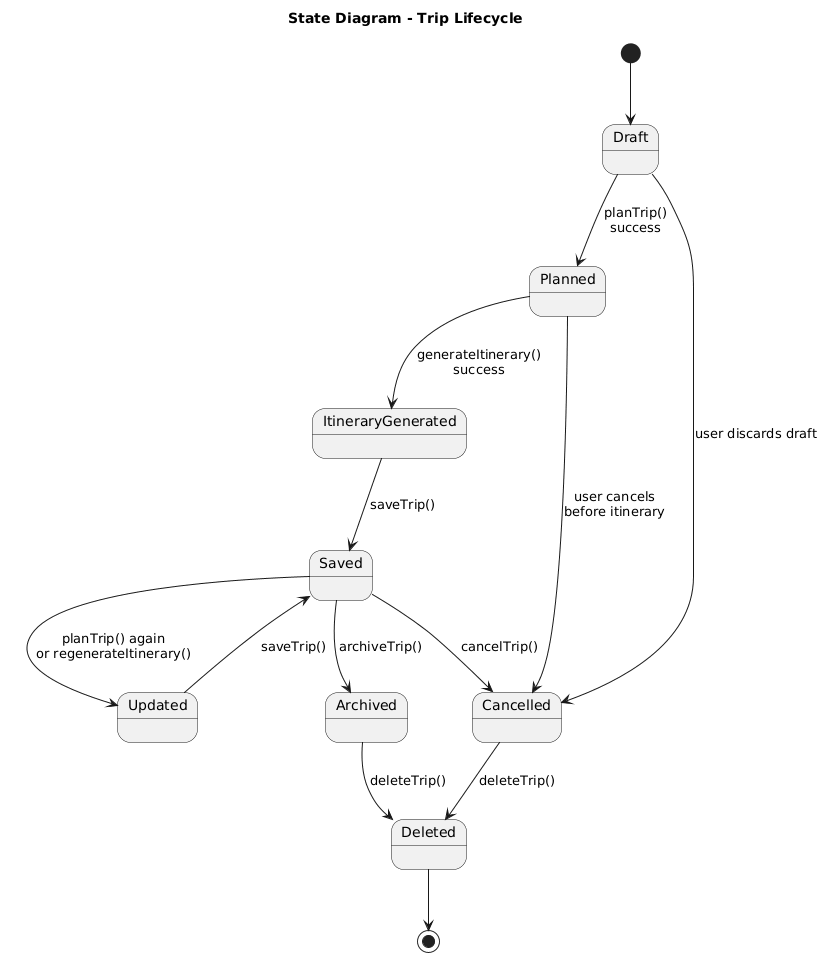

The diagram above was rendered by PlantUML. Its source (embedded in the PNG):
@startuml
title State Diagram - Trip Lifecycle

[*] --> Draft

Draft --> Planned : planTrip()\nsuccess
Planned --> ItineraryGenerated : generateItinerary()\nsuccess
ItineraryGenerated --> Saved : saveTrip()
Saved --> Updated : planTrip() again\nor regenerateItinerary()
Updated --> Saved : saveTrip()

Saved --> Archived : archiveTrip()
Saved --> Cancelled : cancelTrip()
Archived --> Deleted : deleteTrip()
Cancelled --> Deleted : deleteTrip()

Planned --> Cancelled : user cancels\nbefore itinerary
Draft --> Cancelled : user discards draft

Deleted --> [*]
@enduml